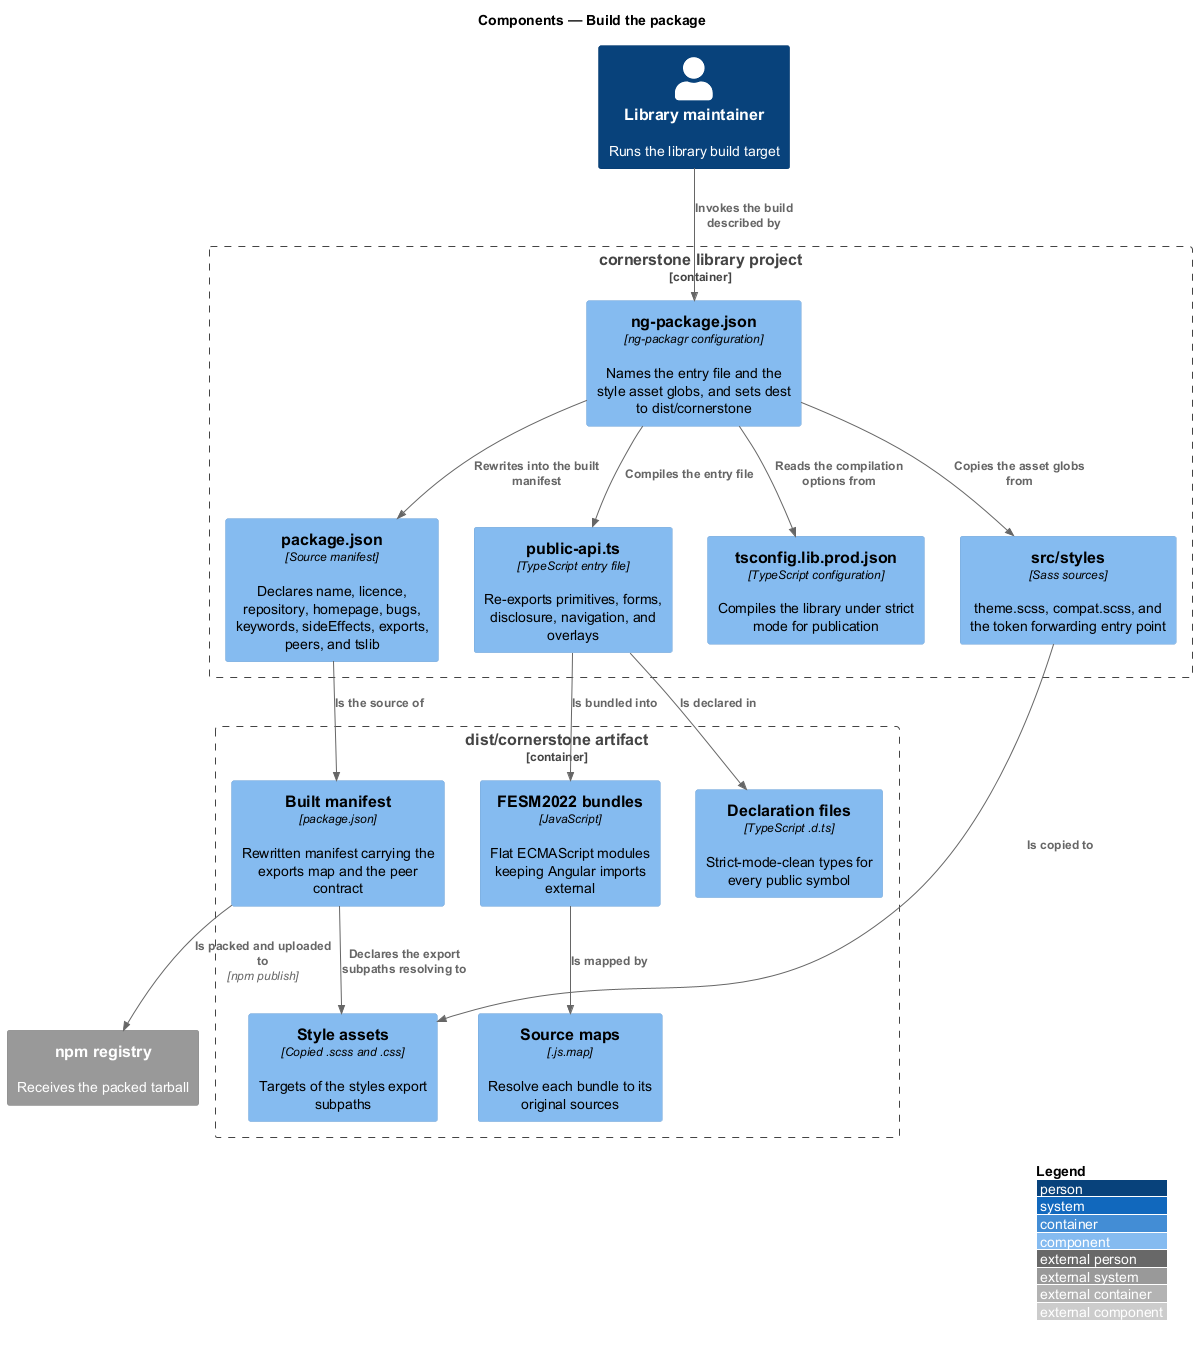

The diagram above was rendered by PlantUML. Its source (embedded in the PNG):
@startuml
!include <C4/C4_Component>
LAYOUT_WITH_LEGEND()
title Components — Build the package

Person(maintainer, "Library maintainer", "Runs the library build target")

Container_Boundary(lib, "cornerstone library project") {
  Component(ngpkg, "ng-package.json", "ng-packagr configuration", "Names the entry file and the style asset globs, and sets dest to dist/cornerstone")
  Component(manifest, "package.json", "Source manifest", "Declares name, licence, repository, homepage, bugs, keywords, sideEffects, exports, peers, and tslib")
  Component(api, "public-api.ts", "TypeScript entry file", "Re-exports primitives, forms, disclosure, navigation, and overlays")
  Component(tsconfig, "tsconfig.lib.prod.json", "TypeScript configuration", "Compiles the library under strict mode for publication")
  Component(styles, "src/styles", "Sass sources", "theme.scss, compat.scss, and the token forwarding entry point")
}

Container_Boundary(artifact, "dist/cornerstone artifact") {
  Component(fesm, "FESM2022 bundles", "JavaScript", "Flat ECMAScript modules keeping Angular imports external")
  Component(dts, "Declaration files", "TypeScript .d.ts", "Strict-mode-clean types for every public symbol")
  Component(maps, "Source maps", ".js.map", "Resolve each bundle to its original sources")
  Component(built, "Built manifest", "package.json", "Rewritten manifest carrying the exports map and the peer contract")
  Component(assets, "Style assets", "Copied .scss and .css", "Targets of the styles export subpaths")
}

System_Ext(npm, "npm registry", "Receives the packed tarball")

Rel(maintainer, ngpkg, "Invokes the build described by")
Rel(ngpkg, api, "Compiles the entry file")
Rel(ngpkg, tsconfig, "Reads the compilation options from")
Rel(ngpkg, manifest, "Rewrites into the built manifest")
Rel(ngpkg, styles, "Copies the asset globs from")
Rel(api, fesm, "Is bundled into")
Rel(api, dts, "Is declared in")
Rel(fesm, maps, "Is mapped by")
Rel(manifest, built, "Is the source of")
Rel(styles, assets, "Is copied to")
Rel(built, assets, "Declares the export subpaths resolving to")
Rel(built, npm, "Is packed and uploaded to", "npm publish")
@enduml